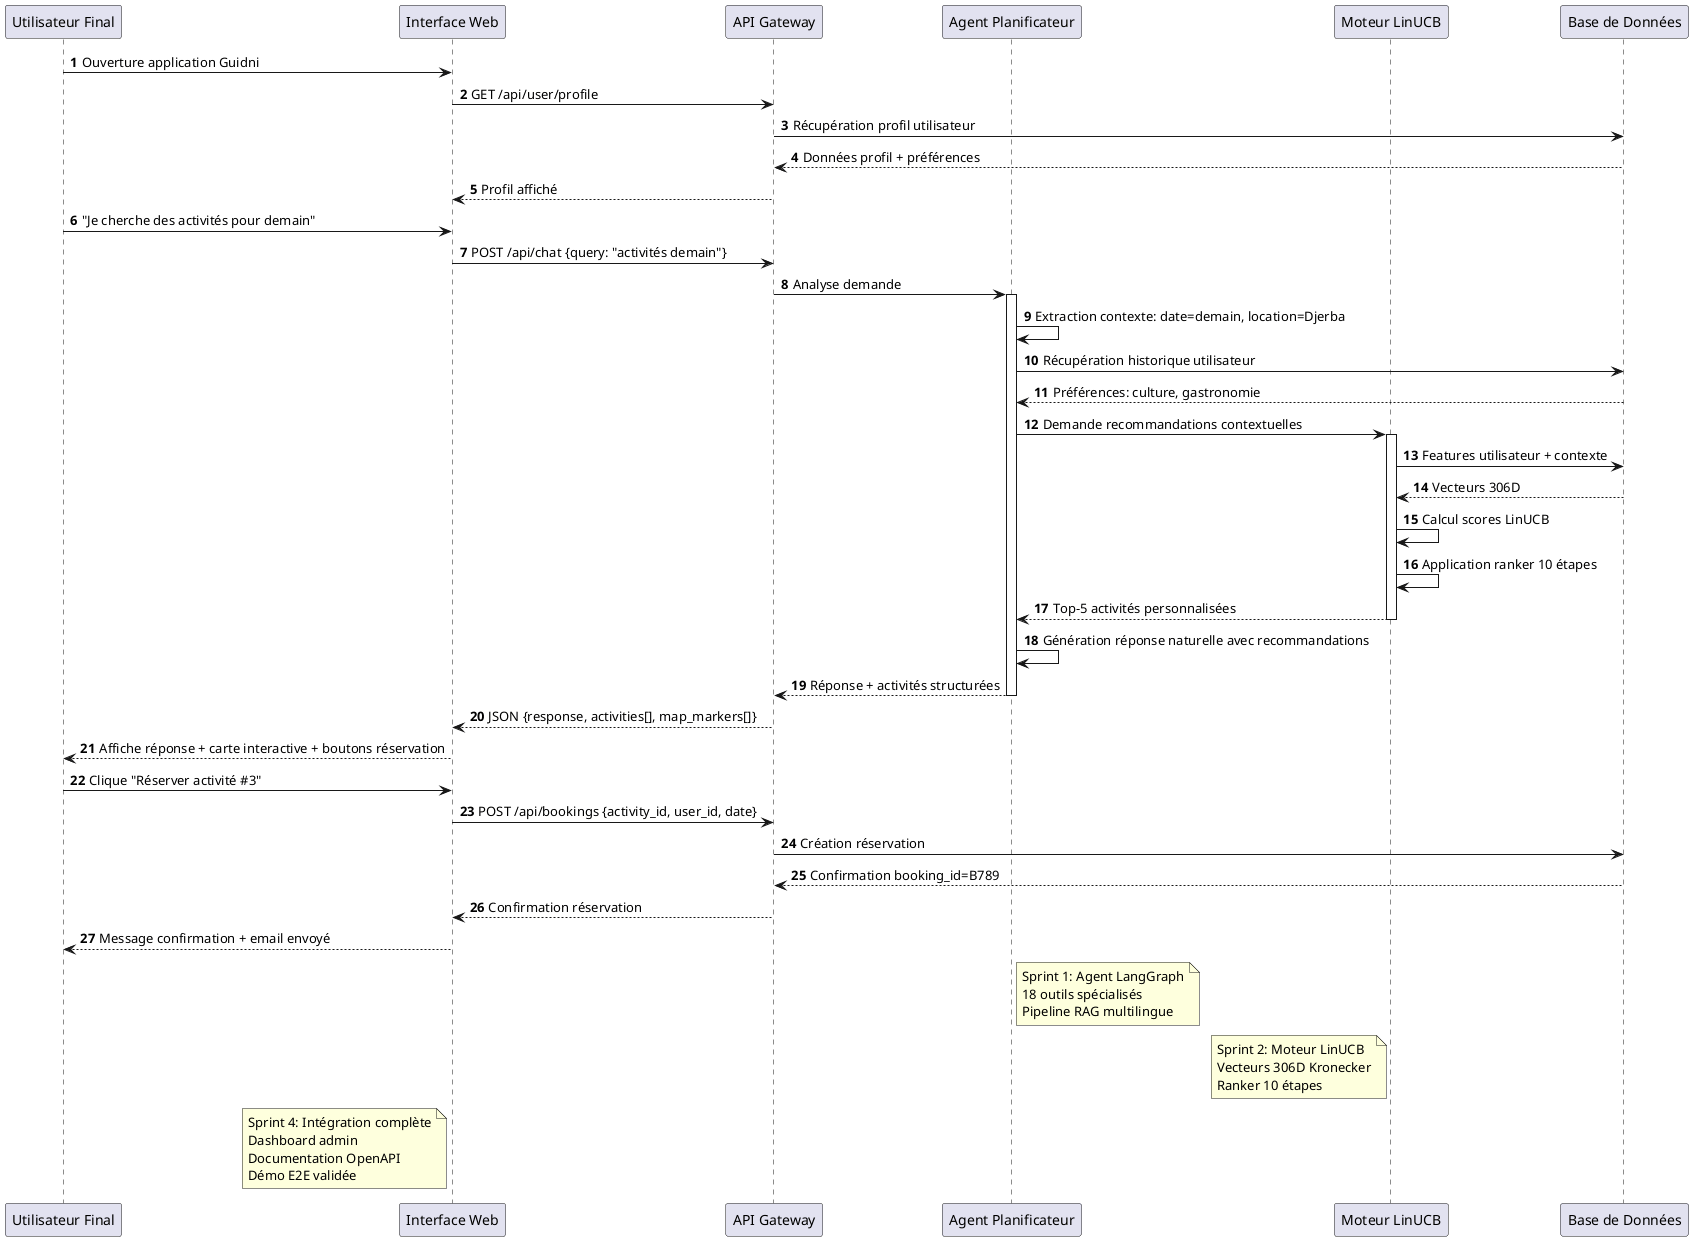

The diagram above was rendered by PlantUML. Its source (embedded in the PNG):
@startuml
autonumber

participant "Utilisateur Final" as User
participant "Interface Web" as WebUI
participant "API Gateway" as API
participant "Agent Planificateur" as Agent
participant "Moteur LinUCB" as LinUCB
participant "Base de Données" as DB

User -> WebUI : Ouverture application Guidni
WebUI -> API : GET /api/user/profile
API -> DB : Récupération profil utilisateur
DB --> API : Données profil + préférences
API --> WebUI : Profil affiché

User -> WebUI : "Je cherche des activités pour demain"
WebUI -> API : POST /api/chat {query: "activités demain"}
API -> Agent : Analyse demande

activate Agent
Agent -> Agent : Extraction contexte: date=demain, location=Djerba
Agent -> DB : Récupération historique utilisateur
DB --> Agent : Préférences: culture, gastronomie

Agent -> LinUCB : Demande recommandations contextuelles
activate LinUCB
LinUCB -> DB : Features utilisateur + contexte
DB --> LinUCB : Vecteurs 306D

LinUCB -> LinUCB : Calcul scores LinUCB
LinUCB -> LinUCB : Application ranker 10 étapes
LinUCB --> Agent : Top-5 activités personnalisées
deactivate LinUCB

Agent -> Agent : Génération réponse naturelle avec recommandations
Agent --> API : Réponse + activités structurées
deactivate Agent

API --> WebUI : JSON {response, activities[], map_markers[]}
WebUI --> User : Affiche réponse + carte interactive + boutons réservation

User -> WebUI : Clique "Réserver activité #3"
WebUI -> API : POST /api/bookings {activity_id, user_id, date}
API -> DB : Création réservation
DB --> API : Confirmation booking_id=B789
API --> WebUI : Confirmation réservation
WebUI --> User : Message confirmation + email envoyé

note right of Agent
  Sprint 1: Agent LangGraph
  18 outils spécialisés
  Pipeline RAG multilingue
end note

note left of LinUCB
  Sprint 2: Moteur LinUCB
  Vecteurs 306D Kronecker
  Ranker 10 étapes
end note

note left of WebUI
  Sprint 4: Intégration complète
  Dashboard admin
  Documentation OpenAPI
  Démo E2E validée
end note

@enduml